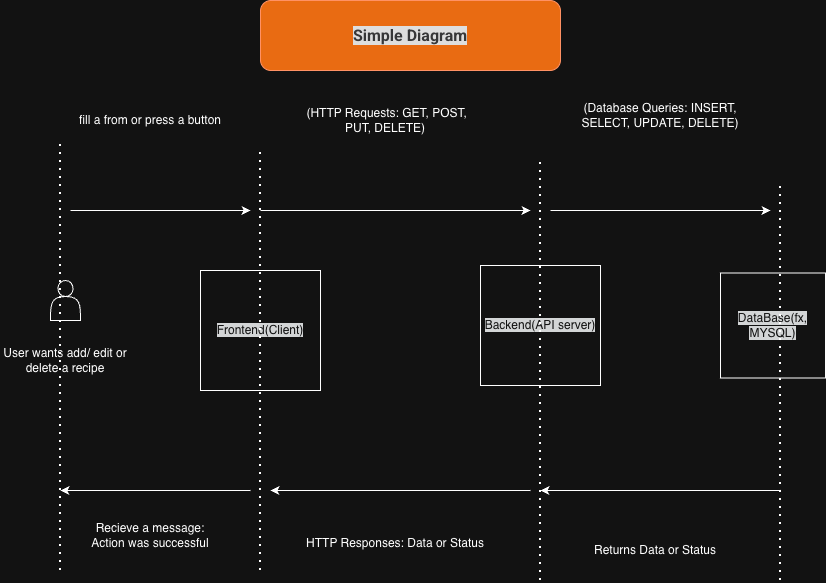

The diagram above was exported from draw.io. Its source (the exported page's mxGraphModel, read from the mxfile embedded in the PNG):
<mxGraphModel dx="946" dy="610" grid="1" gridSize="10" guides="1" tooltips="1" connect="1" arrows="1" fold="1" page="1" pageScale="1" pageWidth="850" pageHeight="1100" math="0" shadow="0">
  <root>
    <mxCell id="0" />
    <mxCell id="1" parent="0" />
    <mxCell id="Lb69MQDVWXC4qgLWRz-X-1" parent="1" style="shape=actor;whiteSpace=wrap;html=1;" value="" vertex="1">
      <mxGeometry height="40" width="30" x="410" y="480" as="geometry" />
    </mxCell>
    <mxCell id="Lb69MQDVWXC4qgLWRz-X-2" parent="1" style="whiteSpace=wrap;html=1;aspect=fixed;" value="&lt;meta charset=&quot;utf-8&quot;&gt;&lt;span style=&quot;color: rgb(255, 255, 255); font-family: Helvetica; font-size: 12px; font-style: normal; font-variant-ligatures: normal; font-variant-caps: normal; font-weight: 400; letter-spacing: normal; orphans: 2; text-align: center; text-indent: 0px; text-transform: none; widows: 2; word-spacing: 0px; -webkit-text-stroke-width: 0px; caret-color: rgba(0, 0, 0, 0); white-space: normal; background-color: rgb(27, 29, 30); text-decoration-thickness: initial; text-decoration-style: initial; text-decoration-color: initial; display: inline !important; float: none;&quot;&gt;Frontend(Client)&lt;/span&gt;" vertex="1">
      <mxGeometry height="120" width="120" x="560" y="470" as="geometry" />
    </mxCell>
    <mxCell id="Lb69MQDVWXC4qgLWRz-X-3" parent="1" style="whiteSpace=wrap;html=1;aspect=fixed;" value="&lt;meta charset=&quot;utf-8&quot;&gt;&lt;span style=&quot;color: rgb(255, 255, 255); font-family: Helvetica; font-size: 12px; font-style: normal; font-variant-ligatures: normal; font-variant-caps: normal; font-weight: 400; letter-spacing: normal; orphans: 2; text-align: center; text-indent: 0px; text-transform: none; widows: 2; word-spacing: 0px; -webkit-text-stroke-width: 0px; caret-color: rgba(0, 0, 0, 0); white-space: normal; background-color: rgb(27, 29, 30); text-decoration-thickness: initial; text-decoration-style: initial; text-decoration-color: initial; display: inline !important; float: none;&quot;&gt;Backend(API server)&lt;/span&gt;" vertex="1">
      <mxGeometry height="120" width="120" x="840" y="465" as="geometry" />
    </mxCell>
    <mxCell id="Lb69MQDVWXC4qgLWRz-X-4" parent="1" style="whiteSpace=wrap;html=1;aspect=fixed;" value="&lt;meta charset=&quot;utf-8&quot;&gt;&lt;span style=&quot;color: rgb(255, 255, 255); font-family: Helvetica; font-size: 12px; font-style: normal; font-variant-ligatures: normal; font-variant-caps: normal; font-weight: 400; letter-spacing: normal; orphans: 2; text-align: center; text-indent: 0px; text-transform: none; widows: 2; word-spacing: 0px; -webkit-text-stroke-width: 0px; caret-color: rgba(0, 0, 0, 0); white-space: normal; background-color: rgb(27, 29, 30); text-decoration-thickness: initial; text-decoration-style: initial; text-decoration-color: initial; display: inline !important; float: none;&quot;&gt;DataBase(fx, MYSQL)&lt;/span&gt;" vertex="1">
      <mxGeometry height="105" width="105" x="1080" y="472.5" as="geometry" />
    </mxCell>
    <mxCell id="Lb69MQDVWXC4qgLWRz-X-5" edge="1" parent="1" style="endArrow=none;dashed=1;html=1;dashPattern=1 3;strokeWidth=2;rounded=0;" value="">
      <mxGeometry height="50" relative="1" width="50" as="geometry">
        <mxPoint x="620" y="770" as="sourcePoint" />
        <mxPoint x="620" y="350" as="targetPoint" />
      </mxGeometry>
    </mxCell>
    <mxCell id="Lb69MQDVWXC4qgLWRz-X-6" edge="1" parent="1" style="endArrow=none;dashed=1;html=1;dashPattern=1 3;strokeWidth=2;rounded=0;" value="">
      <mxGeometry height="50" relative="1" width="50" as="geometry">
        <mxPoint x="900" y="780" as="sourcePoint" />
        <mxPoint x="900" y="360" as="targetPoint" />
      </mxGeometry>
    </mxCell>
    <mxCell id="Lb69MQDVWXC4qgLWRz-X-7" edge="1" parent="1" style="endArrow=none;dashed=1;html=1;dashPattern=1 3;strokeWidth=2;rounded=0;" value="">
      <mxGeometry height="50" relative="1" width="50" as="geometry">
        <mxPoint x="1140" y="780" as="sourcePoint" />
        <mxPoint x="1140" y="380" as="targetPoint" />
      </mxGeometry>
    </mxCell>
    <mxCell id="Lb69MQDVWXC4qgLWRz-X-8" edge="1" parent="1" style="endArrow=classic;html=1;rounded=0;" value="">
      <mxGeometry height="50" relative="1" width="50" as="geometry">
        <mxPoint x="620" y="410" as="sourcePoint" />
        <mxPoint x="890" y="410" as="targetPoint" />
      </mxGeometry>
    </mxCell>
    <mxCell id="Lb69MQDVWXC4qgLWRz-X-9" parent="1" style="text;html=1;whiteSpace=wrap;strokeColor=none;fillColor=none;align=center;verticalAlign=middle;rounded=0;" value="&lt;p data-pm-slice=&quot;1 1 [&amp;quot;bullet_list&amp;quot;,{},&amp;quot;list_item&amp;quot;,{},&amp;quot;bullet_list&amp;quot;,{},&amp;quot;list_item&amp;quot;,{},&amp;quot;bullet_list&amp;quot;,{},&amp;quot;list_item&amp;quot;,{}]&quot;&gt;HTTP Responses: Data or Status&lt;/p&gt;" vertex="1">
      <mxGeometry height="45" width="190" x="660" y="720" as="geometry" />
    </mxCell>
    <mxCell id="Lb69MQDVWXC4qgLWRz-X-10" parent="1" style="text;html=1;whiteSpace=wrap;strokeColor=none;fillColor=none;align=center;verticalAlign=middle;rounded=0;" value="&lt;meta charset=&quot;utf-8&quot;&gt;&lt;p data-pm-slice=&quot;1 1 [&amp;quot;bullet_list&amp;quot;,{},&amp;quot;list_item&amp;quot;,{},&amp;quot;bullet_list&amp;quot;,{},&amp;quot;list_item&amp;quot;,{},&amp;quot;bullet_list&amp;quot;,{},&amp;quot;list_item&amp;quot;,{}]&quot;&gt;(Database Queries: INSERT, SELECT, UPDATE, DELETE)&lt;/p&gt;" vertex="1">
      <mxGeometry height="70" width="180" x="930" y="280" as="geometry" />
    </mxCell>
    <mxCell id="Lb69MQDVWXC4qgLWRz-X-11" edge="1" parent="1" style="endArrow=classic;html=1;rounded=0;" value="">
      <mxGeometry height="50" relative="1" width="50" as="geometry">
        <mxPoint x="910" y="410" as="sourcePoint" />
        <mxPoint x="1130" y="410" as="targetPoint" />
      </mxGeometry>
    </mxCell>
    <mxCell id="Lb69MQDVWXC4qgLWRz-X-12" edge="1" parent="1" style="endArrow=classic;html=1;rounded=0;" value="">
      <mxGeometry height="50" relative="1" width="50" as="geometry">
        <mxPoint x="1140" y="690" as="sourcePoint" />
        <mxPoint x="900" y="690" as="targetPoint" />
      </mxGeometry>
    </mxCell>
    <mxCell id="Lb69MQDVWXC4qgLWRz-X-13" parent="1" style="text;html=1;whiteSpace=wrap;strokeColor=none;fillColor=none;align=center;verticalAlign=middle;rounded=0;" value="&lt;meta charset=&quot;utf-8&quot;&gt;&lt;p data-pm-slice=&quot;1 1 [&amp;quot;bullet_list&amp;quot;,{},&amp;quot;list_item&amp;quot;,{},&amp;quot;bullet_list&amp;quot;,{},&amp;quot;list_item&amp;quot;,{},&amp;quot;bullet_list&amp;quot;,{},&amp;quot;list_item&amp;quot;,{}]&quot;&gt;Returns Data or Status&lt;/p&gt;" vertex="1">
      <mxGeometry height="40" width="150" x="940" y="730" as="geometry" />
    </mxCell>
    <mxCell id="Lb69MQDVWXC4qgLWRz-X-14" edge="1" parent="1" style="endArrow=classic;html=1;rounded=0;" value="">
      <mxGeometry height="50" relative="1" width="50" as="geometry">
        <mxPoint x="890" y="690" as="sourcePoint" />
        <mxPoint x="630" y="690" as="targetPoint" />
      </mxGeometry>
    </mxCell>
    <mxCell id="Lb69MQDVWXC4qgLWRz-X-15" parent="1" style="text;html=1;whiteSpace=wrap;strokeColor=none;fillColor=none;align=center;verticalAlign=middle;rounded=0;" value="User wants add/ edit or delete a recipe" vertex="1">
      <mxGeometry height="60" width="130" x="360" y="530" as="geometry" />
    </mxCell>
    <mxCell id="Lb69MQDVWXC4qgLWRz-X-16" edge="1" parent="1" style="endArrow=none;dashed=1;html=1;dashPattern=1 3;strokeWidth=2;rounded=0;" value="">
      <mxGeometry height="50" relative="1" width="50" as="geometry">
        <mxPoint x="420" y="770" as="sourcePoint" />
        <mxPoint x="420" y="340" as="targetPoint" />
      </mxGeometry>
    </mxCell>
    <mxCell id="Lb69MQDVWXC4qgLWRz-X-17" edge="1" parent="1" style="endArrow=classic;html=1;rounded=0;" value="">
      <mxGeometry height="50" relative="1" width="50" as="geometry">
        <mxPoint x="430" y="410" as="sourcePoint" />
        <mxPoint x="610" y="410" as="targetPoint" />
      </mxGeometry>
    </mxCell>
    <mxCell id="Lb69MQDVWXC4qgLWRz-X-18" parent="1" style="text;html=1;whiteSpace=wrap;strokeColor=none;fillColor=none;align=center;verticalAlign=middle;rounded=0;" value="fill a from or press a button" vertex="1">
      <mxGeometry height="40" width="160" x="430" y="300" as="geometry" />
    </mxCell>
    <mxCell id="Lb69MQDVWXC4qgLWRz-X-19" edge="1" parent="1" style="endArrow=classic;html=1;rounded=0;" value="">
      <mxGeometry height="50" relative="1" width="50" as="geometry">
        <mxPoint x="610" y="690" as="sourcePoint" />
        <mxPoint x="420" y="690" as="targetPoint" />
      </mxGeometry>
    </mxCell>
    <mxCell id="Lb69MQDVWXC4qgLWRz-X-20" parent="1" style="text;html=1;whiteSpace=wrap;strokeColor=none;fillColor=none;align=center;verticalAlign=middle;rounded=0;" value="Recieve a message: Action was successful" vertex="1">
      <mxGeometry height="50" width="140" x="440" y="710" as="geometry" />
    </mxCell>
    <mxCell id="Lb69MQDVWXC4qgLWRz-X-21" parent="1" style="rounded=1;whiteSpace=wrap;html=1;fillColor=#fa6800;fontColor=#000000;strokeColor=#C73500;" value="&lt;div style=&quot;text-align: start;&quot;&gt;&lt;font color=&quot;#d4d4d5&quot; face=&quot;Roboto, Roboto Fallback, system-ui, arial&quot; size=&quot;3&quot;&gt;&lt;span style=&quot;white-space-collapse: preserve; background-color: rgb(18, 18, 18);&quot;&gt;&lt;b&gt;Simple Diagram&lt;/b&gt;&lt;/span&gt;&lt;/font&gt;&lt;/div&gt;" vertex="1">
      <mxGeometry height="70" width="300" x="620" y="200" as="geometry" />
    </mxCell>
    <mxCell id="Lb69MQDVWXC4qgLWRz-X-22" parent="1" style="text;html=1;whiteSpace=wrap;strokeColor=none;fillColor=none;align=center;verticalAlign=middle;rounded=0;" value="&lt;p data-pm-slice=&quot;1 1 [&amp;quot;bullet_list&amp;quot;,{},&amp;quot;list_item&amp;quot;,{},&amp;quot;bullet_list&amp;quot;,{},&amp;quot;list_item&amp;quot;,{},&amp;quot;bullet_list&amp;quot;,{},&amp;quot;list_item&amp;quot;,{}]&quot;&gt;&amp;nbsp;(HTTP Requests: GET, POST, PUT, DELETE)&lt;/p&gt;" vertex="1">
      <mxGeometry height="60" width="190" x="650" y="290" as="geometry" />
    </mxCell>
  </root>
</mxGraphModel>